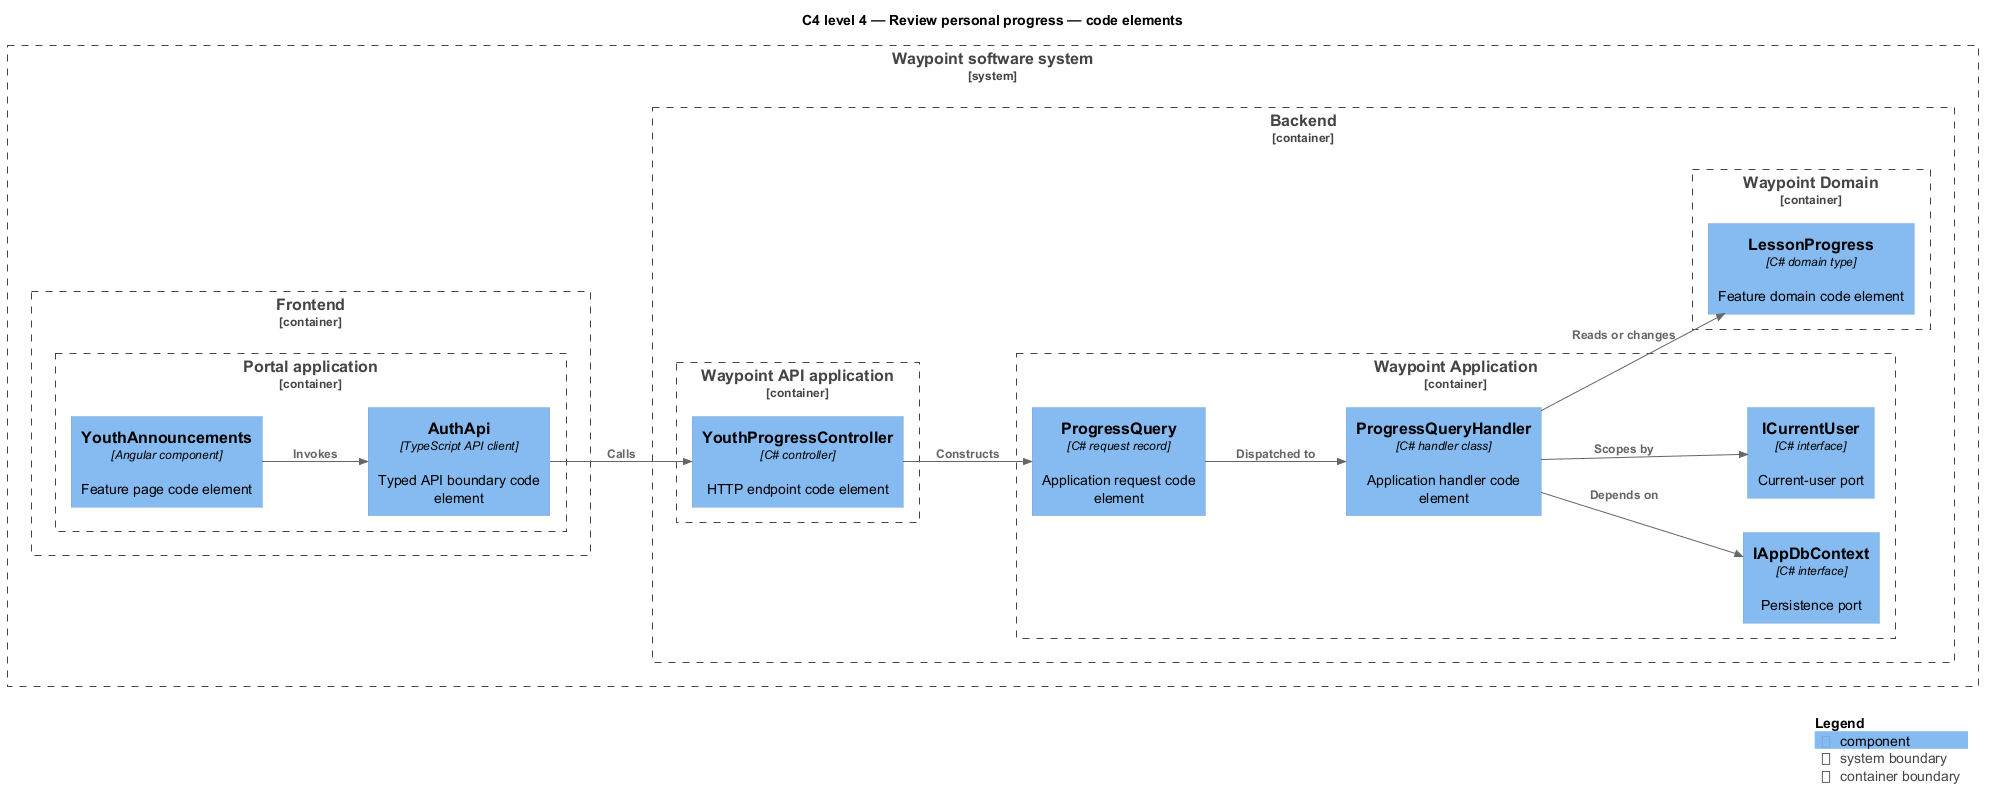

The diagram above was rendered by PlantUML. Its source (embedded in the PNG):
@startuml
!include <C4/C4_Component>
LAYOUT_LEFT_RIGHT()
title C4 level 4 — Review personal progress — code elements
System_Boundary(waypoint, "Waypoint software system") {
  Container_Boundary(frontend, "Frontend") {
    Container_Boundary(frontend_app, "Portal application") {
      Component(page, "YouthAnnouncements", "Angular component", "Feature page code element")
      Component(client, "AuthApi", "TypeScript API client", "Typed API boundary code element")
    }
  }
  Container_Boundary(backend, "Backend") {
    Container_Boundary(api_app, "Waypoint API application") {
      Component(controller, "YouthProgressController", "C# controller", "HTTP endpoint code element")
    }
    Container_Boundary(application, "Waypoint Application") {
      Component(request, "ProgressQuery", "C# request record", "Application request code element")
      Component(handler, "ProgressQueryHandler", "C# handler class", "Application handler code element")
      Component(dbport, "IAppDbContext", "C# interface", "Persistence port")
      Component(current, "ICurrentUser", "C# interface", "Current-user port")
    }
    Container_Boundary(domain, "Waypoint Domain") {
      Component(entity, "LessonProgress", "C# domain type", "Feature domain code element")
    }
  }
}
Rel(page, client, "Invokes")
Rel(client, controller, "Calls")
Rel(controller, request, "Constructs")
Rel(request, handler, "Dispatched to")
Rel(handler, dbport, "Depends on")
Rel(handler, current, "Scopes by")
Rel(handler, entity, "Reads or changes")
SHOW_LEGEND()
@enduml